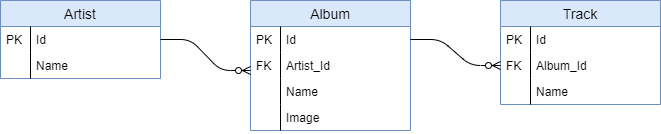

The diagram above was exported from draw.io. Its source (the exported page's mxGraphModel, read from the mxfile embedded in the PNG):
<mxGraphModel dx="1296" dy="639" grid="1" gridSize="10" guides="1" tooltips="1" connect="1" arrows="1" fold="1" page="1" pageScale="1" pageWidth="1100" pageHeight="850" background="#ffffff" math="0" shadow="0">
  <root>
    <mxCell id="0" />
    <mxCell id="1" parent="0" />
    <object label="Album" Image="" id="2">
      <mxCell style="swimlane;fontStyle=0;childLayout=stackLayout;horizontal=1;startSize=26;horizontalStack=0;resizeParent=1;resizeParentMax=0;resizeLast=0;collapsible=1;marginBottom=0;align=center;fontSize=14;fillColor=#dae8fc;strokeColor=#6c8ebf;" vertex="1" parent="1">
        <mxGeometry x="460" y="310" width="160" height="130" as="geometry" />
      </mxCell>
    </object>
    <mxCell id="3" value="Id" style="shape=partialRectangle;top=0;left=0;right=0;bottom=0;align=left;verticalAlign=top;fillColor=none;spacingLeft=34;spacingRight=4;overflow=hidden;rotatable=0;points=[[0,0.5],[1,0.5]];portConstraint=eastwest;dropTarget=0;fontSize=12;" vertex="1" parent="2">
      <mxGeometry y="26" width="160" height="26" as="geometry" />
    </mxCell>
    <mxCell id="4" value="PK" style="shape=partialRectangle;top=0;left=0;bottom=0;fillColor=none;align=left;verticalAlign=top;spacingLeft=4;spacingRight=4;overflow=hidden;rotatable=0;points=[];portConstraint=eastwest;part=1;fontSize=12;" vertex="1" connectable="0" parent="3">
      <mxGeometry width="30" height="26" as="geometry" />
    </mxCell>
    <mxCell id="5" value="Artist_Id" style="shape=partialRectangle;top=0;left=0;right=0;bottom=0;align=left;verticalAlign=top;fillColor=none;spacingLeft=34;spacingRight=4;overflow=hidden;rotatable=0;points=[[0,0.5],[1,0.5]];portConstraint=eastwest;dropTarget=0;fontSize=12;" vertex="1" parent="2">
      <mxGeometry y="52" width="160" height="26" as="geometry" />
    </mxCell>
    <mxCell id="6" value="FK" style="shape=partialRectangle;top=0;left=0;bottom=0;fillColor=none;align=left;verticalAlign=top;spacingLeft=4;spacingRight=4;overflow=hidden;rotatable=0;points=[];portConstraint=eastwest;part=1;fontSize=12;" vertex="1" connectable="0" parent="5">
      <mxGeometry width="30" height="26" as="geometry" />
    </mxCell>
    <mxCell id="7" value="Name" style="shape=partialRectangle;top=0;left=0;right=0;bottom=0;align=left;verticalAlign=top;fillColor=none;spacingLeft=34;spacingRight=4;overflow=hidden;rotatable=0;points=[[0,0.5],[1,0.5]];portConstraint=eastwest;dropTarget=0;fontSize=12;" vertex="1" parent="2">
      <mxGeometry y="78" width="160" height="26" as="geometry" />
    </mxCell>
    <mxCell id="8" value="" style="shape=partialRectangle;top=0;left=0;bottom=0;fillColor=none;align=left;verticalAlign=top;spacingLeft=4;spacingRight=4;overflow=hidden;rotatable=0;points=[];portConstraint=eastwest;part=1;fontSize=12;" vertex="1" connectable="0" parent="7">
      <mxGeometry width="30" height="26" as="geometry" />
    </mxCell>
    <mxCell id="9" value="Image" style="shape=partialRectangle;top=0;left=0;right=0;bottom=0;align=left;verticalAlign=top;fillColor=none;spacingLeft=34;spacingRight=4;overflow=hidden;rotatable=0;points=[[0,0.5],[1,0.5]];portConstraint=eastwest;dropTarget=0;fontSize=12;" vertex="1" parent="2">
      <mxGeometry y="104" width="160" height="26" as="geometry" />
    </mxCell>
    <mxCell id="10" value="" style="shape=partialRectangle;top=0;left=0;bottom=0;fillColor=none;align=left;verticalAlign=top;spacingLeft=4;spacingRight=4;overflow=hidden;rotatable=0;points=[];portConstraint=eastwest;part=1;fontSize=12;" vertex="1" connectable="0" parent="9">
      <mxGeometry width="30" height="26" as="geometry" />
    </mxCell>
    <mxCell id="11" value="Artist" style="swimlane;fontStyle=0;childLayout=stackLayout;horizontal=1;startSize=26;horizontalStack=0;resizeParent=1;resizeParentMax=0;resizeLast=0;collapsible=1;marginBottom=0;align=center;fontSize=14;fillColor=#dae8fc;strokeColor=#6c8ebf;" vertex="1" parent="1">
      <mxGeometry x="210" y="310" width="160" height="78" as="geometry" />
    </mxCell>
    <mxCell id="12" value="Id" style="shape=partialRectangle;top=0;left=0;right=0;bottom=0;align=left;verticalAlign=top;fillColor=none;spacingLeft=34;spacingRight=4;overflow=hidden;rotatable=0;points=[[0,0.5],[1,0.5]];portConstraint=eastwest;dropTarget=0;fontSize=12;" vertex="1" parent="11">
      <mxGeometry y="26" width="160" height="26" as="geometry" />
    </mxCell>
    <mxCell id="13" value="PK" style="shape=partialRectangle;top=0;left=0;bottom=0;fillColor=none;align=left;verticalAlign=top;spacingLeft=4;spacingRight=4;overflow=hidden;rotatable=0;points=[];portConstraint=eastwest;part=1;fontSize=12;" vertex="1" connectable="0" parent="12">
      <mxGeometry width="30" height="26" as="geometry" />
    </mxCell>
    <mxCell id="14" value="Name" style="shape=partialRectangle;top=0;left=0;right=0;bottom=0;align=left;verticalAlign=top;fillColor=none;spacingLeft=34;spacingRight=4;overflow=hidden;rotatable=0;points=[[0,0.5],[1,0.5]];portConstraint=eastwest;dropTarget=0;fontSize=12;" vertex="1" parent="11">
      <mxGeometry y="52" width="160" height="26" as="geometry" />
    </mxCell>
    <mxCell id="15" value="" style="shape=partialRectangle;top=0;left=0;bottom=0;fillColor=none;align=left;verticalAlign=top;spacingLeft=4;spacingRight=4;overflow=hidden;rotatable=0;points=[];portConstraint=eastwest;part=1;fontSize=12;" vertex="1" connectable="0" parent="14">
      <mxGeometry width="30" height="26" as="geometry" />
    </mxCell>
    <mxCell id="16" value="Track" style="swimlane;fontStyle=0;childLayout=stackLayout;horizontal=1;startSize=26;horizontalStack=0;resizeParent=1;resizeParentMax=0;resizeLast=0;collapsible=1;marginBottom=0;align=center;fontSize=14;fillColor=#dae8fc;strokeColor=#6c8ebf;" vertex="1" parent="1">
      <mxGeometry x="710" y="310" width="160" height="104" as="geometry" />
    </mxCell>
    <mxCell id="17" value="Id" style="shape=partialRectangle;top=0;left=0;right=0;bottom=0;align=left;verticalAlign=top;fillColor=none;spacingLeft=34;spacingRight=4;overflow=hidden;rotatable=0;points=[[0,0.5],[1,0.5]];portConstraint=eastwest;dropTarget=0;fontSize=12;" vertex="1" parent="16">
      <mxGeometry y="26" width="160" height="26" as="geometry" />
    </mxCell>
    <mxCell id="18" value="PK" style="shape=partialRectangle;top=0;left=0;bottom=0;fillColor=none;align=left;verticalAlign=top;spacingLeft=4;spacingRight=4;overflow=hidden;rotatable=0;points=[];portConstraint=eastwest;part=1;fontSize=12;" vertex="1" connectable="0" parent="17">
      <mxGeometry width="30" height="26" as="geometry" />
    </mxCell>
    <mxCell id="19" value="Album_Id" style="shape=partialRectangle;top=0;left=0;right=0;bottom=0;align=left;verticalAlign=top;fillColor=none;spacingLeft=34;spacingRight=4;overflow=hidden;rotatable=0;points=[[0,0.5],[1,0.5]];portConstraint=eastwest;dropTarget=0;fontSize=12;" vertex="1" parent="16">
      <mxGeometry y="52" width="160" height="26" as="geometry" />
    </mxCell>
    <mxCell id="20" value="FK" style="shape=partialRectangle;top=0;left=0;bottom=0;fillColor=none;align=left;verticalAlign=top;spacingLeft=4;spacingRight=4;overflow=hidden;rotatable=0;points=[];portConstraint=eastwest;part=1;fontSize=12;" vertex="1" connectable="0" parent="19">
      <mxGeometry width="30" height="26" as="geometry" />
    </mxCell>
    <mxCell id="21" value="Name" style="shape=partialRectangle;top=0;left=0;right=0;bottom=0;align=left;verticalAlign=top;fillColor=none;spacingLeft=34;spacingRight=4;overflow=hidden;rotatable=0;points=[[0,0.5],[1,0.5]];portConstraint=eastwest;dropTarget=0;fontSize=12;" vertex="1" parent="16">
      <mxGeometry y="78" width="160" height="26" as="geometry" />
    </mxCell>
    <mxCell id="22" value="" style="shape=partialRectangle;top=0;left=0;bottom=0;fillColor=none;align=left;verticalAlign=top;spacingLeft=4;spacingRight=4;overflow=hidden;rotatable=0;points=[];portConstraint=eastwest;part=1;fontSize=12;" vertex="1" connectable="0" parent="21">
      <mxGeometry width="30" height="26" as="geometry" />
    </mxCell>
    <mxCell id="23" value="" style="edgeStyle=entityRelationEdgeStyle;fontSize=12;html=1;endArrow=ERzeroToMany;endFill=1;exitX=1;exitY=0.5;exitDx=0;exitDy=0;" edge="1" source="12" parent="1">
      <mxGeometry width="100" height="100" relative="1" as="geometry">
        <mxPoint x="490" y="530" as="sourcePoint" />
        <mxPoint x="460" y="380" as="targetPoint" />
      </mxGeometry>
    </mxCell>
    <mxCell id="24" value="" style="edgeStyle=entityRelationEdgeStyle;fontSize=12;html=1;endArrow=ERzeroToMany;endFill=1;exitX=1;exitY=0.5;exitDx=0;exitDy=0;entryX=0;entryY=0.5;entryDx=0;entryDy=0;" edge="1" source="3" target="19" parent="1">
      <mxGeometry width="100" height="100" relative="1" as="geometry">
        <mxPoint x="490" y="530" as="sourcePoint" />
        <mxPoint x="590" y="430" as="targetPoint" />
      </mxGeometry>
    </mxCell>
  </root>
</mxGraphModel>